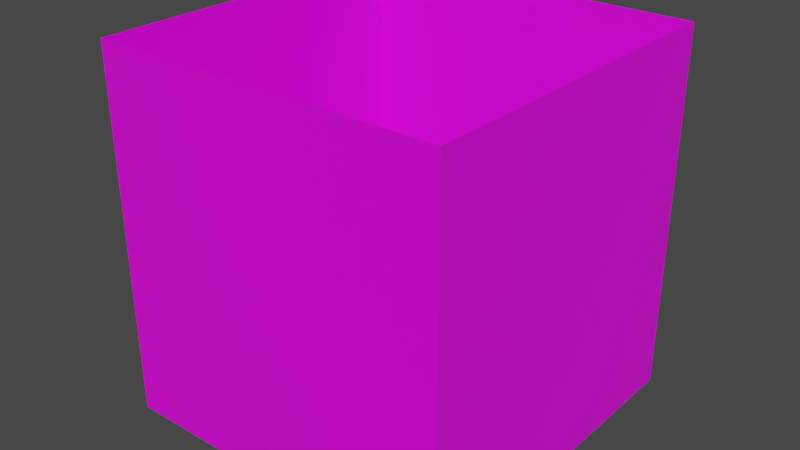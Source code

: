 # Source: 56008.blend  (saved by Blender 2.82.7; exported with 4.5.12 LTS)
import bpy
from mathutils import Matrix  # noqa: F401  (used for matrix-valued properties, if any)

bpy.ops.wm.read_factory_settings(use_empty=True)
scene = bpy.context.scene
scene.name = 'Scene'

# ---- collections
col_collection = bpy.data.collections.new('Collection'); scene.collection.children.link(col_collection)

# ---- images (referenced by path relative to the original .blend; pixels are not part of the script)
import os
ASSET_DIR = os.environ.get("B2B_ASSET_DIR", "")  # directory of the original .blend (textures are referenced by path, not embedded)
HERE = os.path.dirname(os.path.abspath(__file__))  # packed textures are extracted next to this script under _unpacked/

def load_image(name, relpath, width, height, colorspace="sRGB"):
    """Load a texture the original file referenced (path relative to the .blend, or extracted next to this script)."""
    p = next((c for c in (os.path.join(HERE, relpath), os.path.join(ASSET_DIR, relpath)) if relpath and os.path.exists(c)), "")
    if p:
        img = bpy.data.images.load(p, check_existing=True)
        img.name = name
    else:  # same state as the original file: an image datablock whose file is absent (Cycles renders it pink)
        img = bpy.data.images.new(name, width, height)
        img.source = "FILE"
        img.filepath = "//" + (relpath or name)
    img.colorspace_settings.name = colorspace
    return img
img_122_0_0_png = load_image('122_0-0.png', 'textures/122_0-0.png', 1024, 1024, 'sRGB')
img_122_2_0_png = load_image('122_2-0.png', 'textures/122_2-0.png', 1024, 1024, 'sRGB')
img_067_14_0_png = load_image('067_14-0.png', 'textures/067_14-0.png', 1024, 1024, 'sRGB')

# ---- materials (node trees are filled in below, after node groups)
mat_122_0_0 = bpy.data.materials.new('122_0-0')
mat_122_0_0.use_transparent_shadow = False
mat_122_2_0 = bpy.data.materials.new('122_2-0')
mat_122_2_0.use_transparent_shadow = False
mat_067_14_0 = bpy.data.materials.new('067_14-0')
mat_067_14_0.use_transparent_shadow = False

# ---- material node trees
mat_122_0_0.use_nodes = True; mat_122_0_0.node_tree.nodes.clear()
_N = mat_122_0_0.node_tree.nodes; _L = mat_122_0_0.node_tree.links
n0 = _N.new('ShaderNodeBsdfPrincipled'); n0.name = 'Principled BSDF'; n0.location = (0, 300)
n0.distribution = 'GGX'
n0.subsurface_method = 'BURLEY'
n0.inputs[3].default_value = 1.45
n0.inputs[27].default_value = (0.0, 0.0, 0.0, 1.0)
n0.inputs[28].default_value = 1.0
n1 = _N.new('ShaderNodeOutputMaterial'); n1.name = 'Material Output'; n1.location = (300, 300)
n2 = _N.new('ShaderNodeTexImage'); n2.name = 'Image Texture'; n2.location = (-300, 300)
n2.label = 'Base Color'
n2.image = img_122_0_0_png
_L.new(n0.outputs[0], n1.inputs[0])
_L.new(n2.outputs[0], n0.inputs[0])
n1.is_active_output = True
mat_122_2_0.use_nodes = True; mat_122_2_0.node_tree.nodes.clear()
_N = mat_122_2_0.node_tree.nodes; _L = mat_122_2_0.node_tree.links
n0 = _N.new('ShaderNodeBsdfPrincipled'); n0.name = 'Principled BSDF'; n0.location = (0, 300)
n0.distribution = 'GGX'
n0.subsurface_method = 'BURLEY'
n0.inputs[3].default_value = 1.45
n0.inputs[27].default_value = (0.0, 0.0, 0.0, 1.0)
n0.inputs[28].default_value = 1.0
n1 = _N.new('ShaderNodeOutputMaterial'); n1.name = 'Material Output'; n1.location = (300, 300)
n2 = _N.new('ShaderNodeTexImage'); n2.name = 'Image Texture'; n2.location = (-300, 300)
n2.label = 'Base Color'
n2.image = img_122_2_0_png
_L.new(n0.outputs[0], n1.inputs[0])
_L.new(n2.outputs[0], n0.inputs[0])
n1.is_active_output = True
mat_067_14_0.use_nodes = True; mat_067_14_0.node_tree.nodes.clear()
_N = mat_067_14_0.node_tree.nodes; _L = mat_067_14_0.node_tree.links
n0 = _N.new('ShaderNodeBsdfPrincipled'); n0.name = 'Principled BSDF'; n0.location = (0, 300)
n0.distribution = 'GGX'
n0.subsurface_method = 'BURLEY'
n0.inputs[3].default_value = 1.45
n0.inputs[27].default_value = (0.0, 0.0, 0.0, 1.0)
n0.inputs[28].default_value = 1.0
n1 = _N.new('ShaderNodeOutputMaterial'); n1.name = 'Material Output'; n1.location = (300, 300)
n2 = _N.new('ShaderNodeTexImage'); n2.name = 'Image Texture'; n2.location = (-300, 300)
n2.label = 'Base Color'
n2.image = img_067_14_0_png
_L.new(n0.outputs[0], n1.inputs[0])
_L.new(n2.outputs[0], n0.inputs[0])
n1.is_active_output = True

# ---- world
world_world = bpy.data.worlds.new('World'); scene.world = world_world
world_world.use_nodes = True; world_world.node_tree.nodes.clear()
_N = world_world.node_tree.nodes; _L = world_world.node_tree.links
n0 = _N.new('ShaderNodeOutputWorld'); n0.name = 'World Output'; n0.location = (300, 300)
n1 = _N.new('ShaderNodeBackground'); n1.name = 'Background'; n1.location = (10, 300)
n1.inputs[0].default_value = (0.05088, 0.05088, 0.05088, 1.0)
_L.new(n1.outputs[0], n0.inputs[0])
n0.is_active_output = True
world_world.color = (0.05088, 0.05088, 0.05088)
world_world.use_sun_shadow = False
world_world.sun_shadow_jitter_overblur = 0.0

# ---- meshes
me_model56008 = bpy.data.meshes.new('model56008')
me_model56008.from_pydata([(-122.0, 0.0, -122.0), (-122.0, 256.0, -122.0), (-122.0, 256.0, 122.0), (-122.0, 0.0, 122.0), (122.0, 0.0, 122.0), (122.0, 256.0, 122.0), (122.0, 90.0, 25.0), (122.0, 0.0, 25.0), (122.0, 0.0, -25.0), (122.0, 90.0, -25.0), (122.0, 256.0, -122.0), (122.0, 0.0, -122.0), (122.0, 0.0, 25.0), (122.0, 90.0, 25.0), (128.0, 90.0, 25.0), (128.0, 0.0, 25.0), (128.0, 0.0, -25.0), (128.0, 90.0, -25.0), (122.0, 90.0, -25.0), (122.0, 0.0, -25.0)], [], [(0, 1, 2), (0, 2, 3), (4, 5, 6), (4, 6, 7), (8, 9, 10), (8, 10, 11), (12, 13, 14), (12, 14, 15), (16, 17, 18), (16, 18, 19), (10, 6, 5), (10, 9, 6), (5, 3, 2), (5, 4, 3), (11, 1, 0), (11, 10, 1), (18, 14, 13), (18, 17, 14), (15, 19, 12), (15, 16, 19)])
me_model56008.polygons.foreach_set('material_index', [0, 0, 0, 0, 0, 0, 2, 2, 2, 2, 0, 0, 0, 0, 0, 0, 2, 2, 2, 2])
_uv = me_model56008.uv_layers.new(name='model56008-uv')
_uv.uv.foreach_set('vector', [2.0, -4.0, 2.0, 0.0, 0.0, 0.0, 2.0, -4.0, 0.0, 0.0, 0.0, -4.0, 2.0, -4.0, 2.0, 0.0, 1.204, -2.594, 2.0, -4.0, 1.204, -2.594, 1.205, -4.0, 0.7949, -4.0, 0.7949, -2.594, 0.0, 0.0, 0.7949, -4.0, 0.0, 0.0, 0.0, -4.0, -0.3633, 0.9975, 0.6367, 1.002, 0.6368, 0.001612, -0.3633, 0.9975, 0.6368, 0.001612, -0.3634, -0.002533, -0.006262, 0.001857, 0.9937, 0.001857, 0.9937, 1.002, -0.006262, 0.001857, 0.9937, 1.002, -0.006262, 1.002, 0.0, 0.0, 1.204, -2.594, 2.0, 0.0, 0.0, 0.0, 0.7949, -2.594, 1.204, -2.594, 2.0, 0.0, 0.0, -4.0, 0.0, 0.0, 2.0, 0.0, 2.0, -4.0, 0.0, -4.0, 0.0, -4.0, 2.0, 0.0, 2.0, -4.0, 0.0, -4.0, 0.0, 0.0, 2.0, 0.0, 0.9937, 1.002, 0.6368, 0.001612, 0.6367, 1.002, 0.9937, 1.002, 0.9937, 0.001857, 0.6368, 0.001612, -0.3634, -0.002533, -0.006262, 1.002, -0.3633, 0.9975, -0.3634, -0.002533, -0.006262, 0.001857, -0.006262, 1.002])
me_model56008.materials.append(mat_122_0_0)
me_model56008.materials.append(mat_122_2_0)
me_model56008.materials.append(mat_067_14_0)
me_model56008.use_remesh_fix_poles = True
me_model56008.use_remesh_preserve_attributes = False
me_model56008.use_mirror_vertex_groups = False
me_model56008.update()

# ---- objects
ob_model56008_node = bpy.data.objects.new('model56008-node', me_model56008)

# ---- transforms, parenting, visibility, modifiers, constraints
ob_model56008_node.location = (0.0, 0.0, 0.0)
ob_model56008_node.rotation_euler = (1.571, -0.0, 3.142)
ob_model56008_node.lineart.crease_threshold = 0.0

# ---- collection membership
col_collection.objects.link(ob_model56008_node)

# ---- scene / render settings (as saved in the file)
scene.frame_start = 1; scene.frame_end = 250; scene.frame_set(1)
scene.render.engine = 'BLENDER_EEVEE_NEXT'
scene.cycles.use_denoising = False
scene.cycles.samples = 128
scene.cycles.sampling_pattern = 'TABULATED_SOBOL'
scene.cycles.use_adaptive_sampling = False
scene.cycles.use_light_tree = False
scene.view_settings.view_transform = 'Filmic'
bpy.context.view_layer.update()

# ---- added for rendering (the .blend has no active camera and no usable light): camera, sun
cam_auto = bpy.data.cameras.new('AutoCamera')
cam_auto.lens = 50.0
cam_auto.sensor_width = 36.0
cam_auto.clip_end = 7032.45
ob_auto_camera = bpy.data.objects.new('AutoCamera', cam_auto)
scene.collection.objects.link(ob_auto_camera)
ob_auto_camera.location = (397.711, -480.853, 448.569)
ob_auto_camera.rotation_euler = (1.09748, -7.21219e-08, 0.694738)
scene.camera = ob_auto_camera
light_auto_sun = bpy.data.lights.new('AutoSun', 'SUN')
light_auto_sun.energy = 3.0
light_auto_sun.angle = 0.0523599
ob_auto_sun = bpy.data.objects.new('AutoSun', light_auto_sun)
scene.collection.objects.link(ob_auto_sun)
ob_auto_sun.rotation_euler = (0.872665, 0.174533, 0.523599)
bpy.context.view_layer.update()
